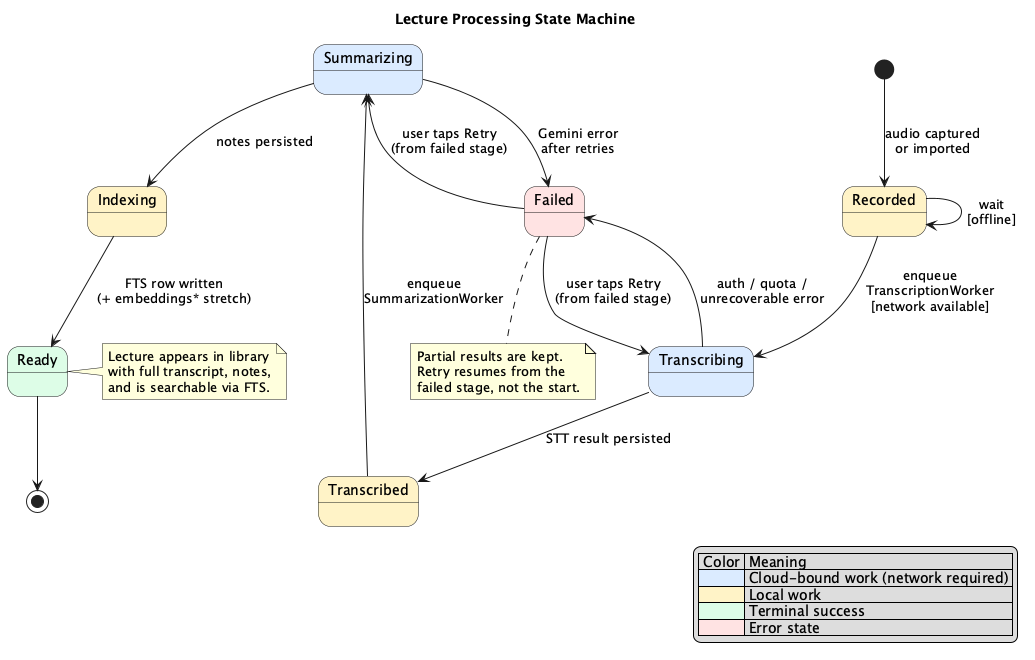

The diagram above was rendered by PlantUML. Its source (embedded in the PNG):
@startuml LectureProcessingState
' UML State Machine — Lecture lifecycle as tracked by lectures.status
' Owned by the WorkManager chain: TranscriptionWorker -> SummarizationWorker -> IndexingWorker

title Lecture Processing State Machine

skinparam state {
  BackgroundColor<<terminal>>  #DCFCE7
  BackgroundColor<<error>>     #FEE2E2
  BackgroundColor<<cloud>>     #DBEAFE
  BackgroundColor<<local>>     #FEF3C7
}

[*] --> Recorded : audio captured\nor imported

state Recorded <<local>>
state Transcribing <<cloud>>
state Transcribed <<local>>
state Summarizing <<cloud>>
state Indexing <<local>>
state Ready <<terminal>>
state Failed <<error>>

Recorded     --> Transcribing  : enqueue\nTranscriptionWorker\n[network available]
Recorded     --> Recorded      : wait\n[offline]

Transcribing --> Transcribed   : STT result persisted
Transcribing --> Failed        : auth / quota /\nunrecoverable error

Transcribed  --> Summarizing   : enqueue\nSummarizationWorker
Summarizing  --> Indexing      : notes persisted
Summarizing  --> Failed        : Gemini error\nafter retries

Indexing     --> Ready         : FTS row written\n(+ embeddings* stretch)

Failed       --> Transcribing  : user taps Retry\n(from failed stage)
Failed       --> Summarizing   : user taps Retry\n(from failed stage)

Ready        --> [*]

note right of Ready
  Lecture appears in library
  with full transcript, notes,
  and is searchable via FTS.
end note

note bottom of Failed
  Partial results are kept.
  Retry resumes from the
  failed stage, not the start.
end note

legend right
  | Color | Meaning |
  | <#DBEAFE> | Cloud-bound work (network required) |
  | <#FEF3C7> | Local work |
  | <#DCFCE7> | Terminal success |
  | <#FEE2E2> | Error state |
endlegend

@enduml